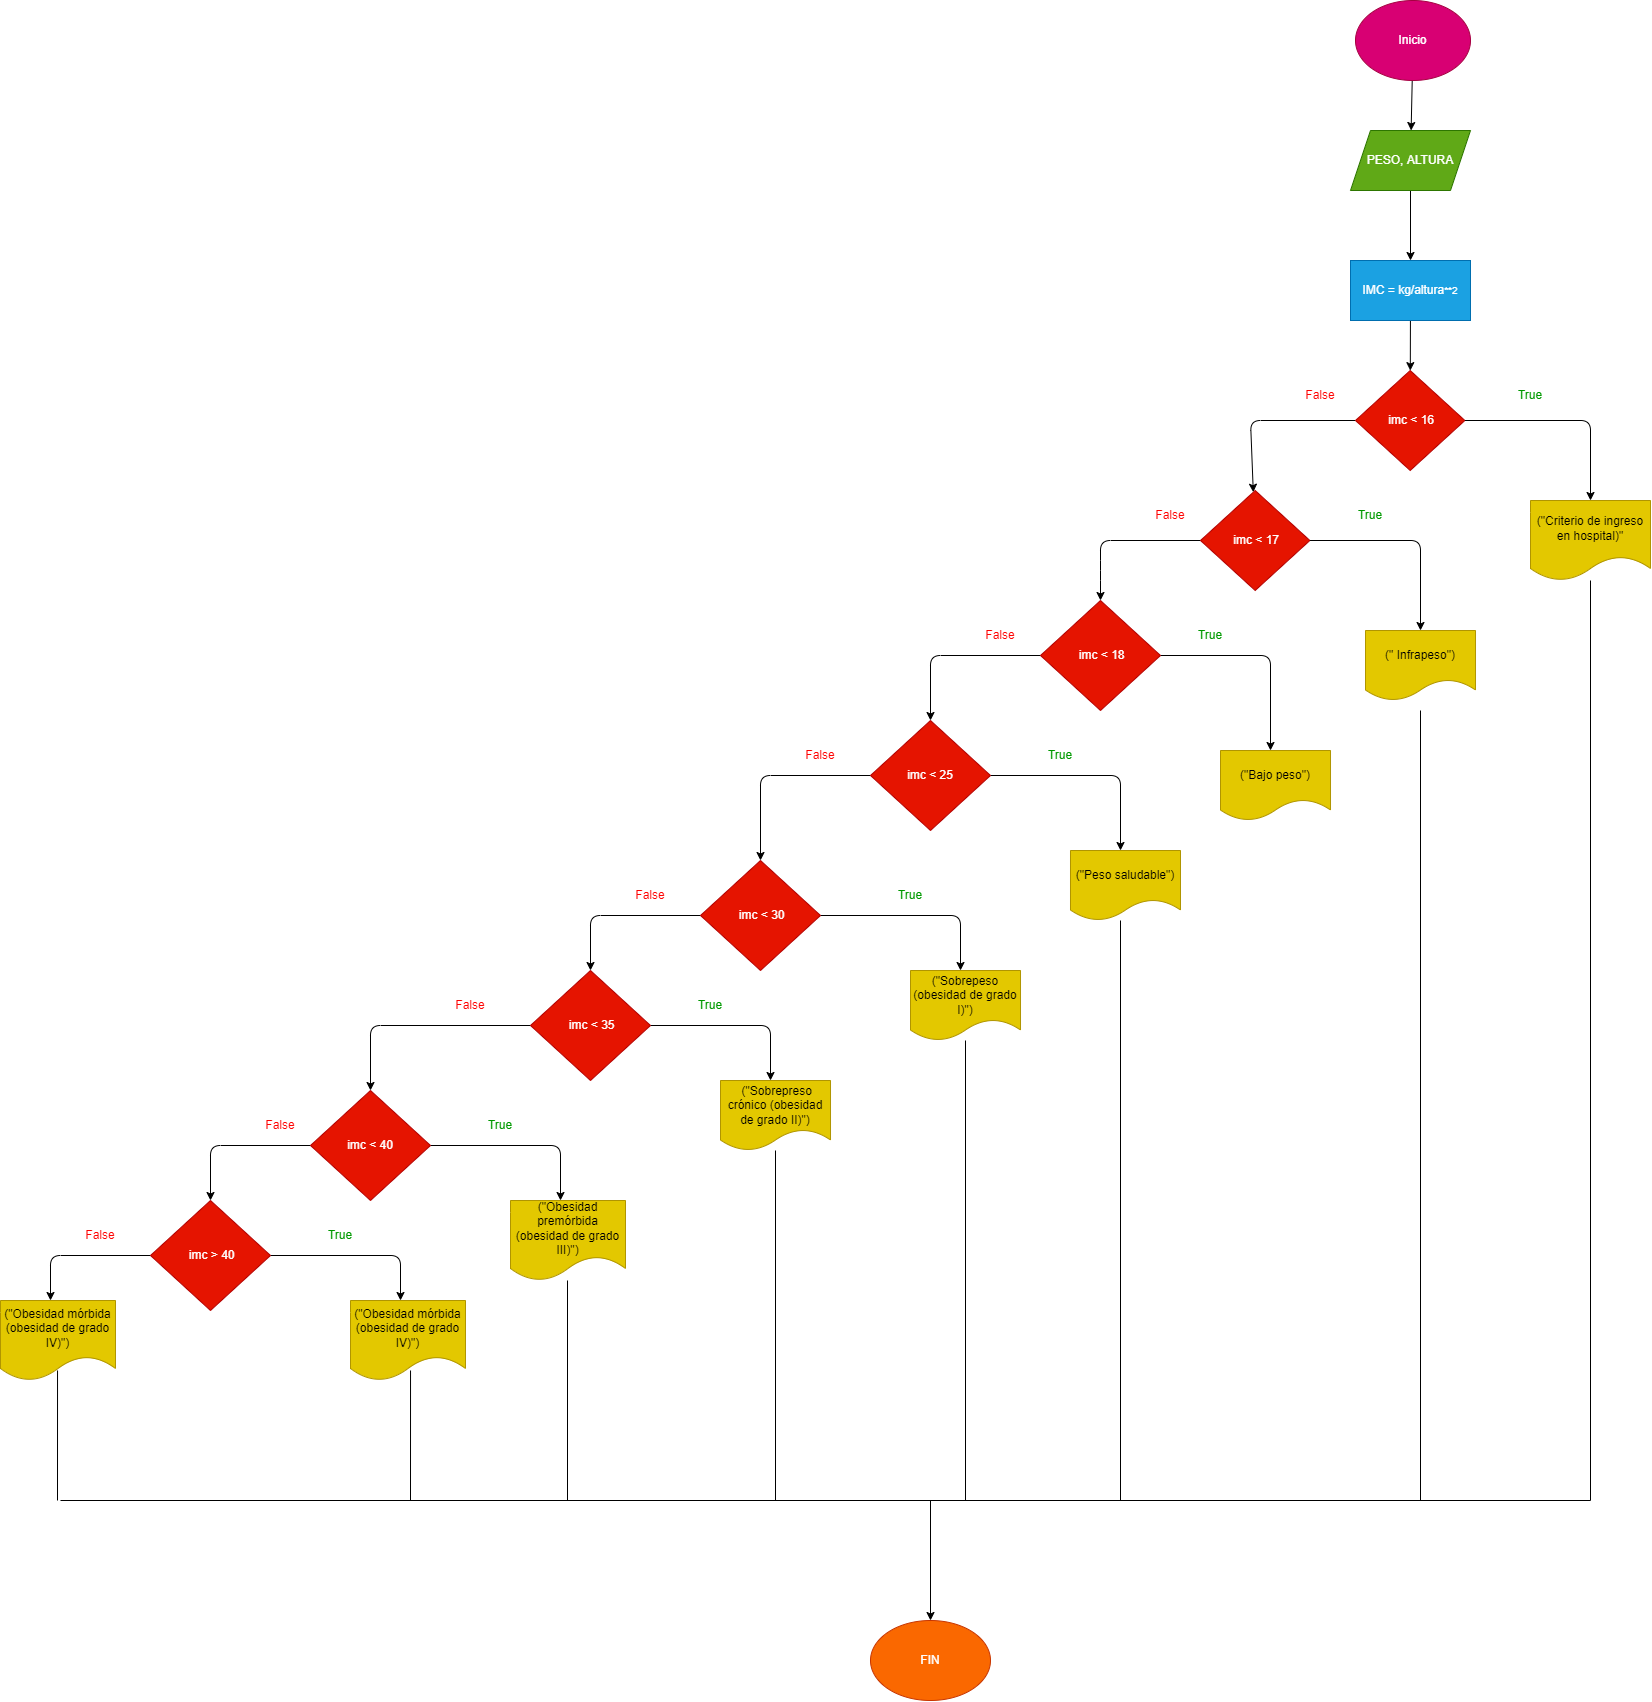

The diagram above was exported from draw.io. Its source (the exported page's mxGraphModel, read from the mxfile embedded in the PNG):
<mxGraphModel dx="546" dy="417" grid="1" gridSize="10" guides="1" tooltips="1" connect="1" arrows="1" fold="1" page="1" pageScale="1" pageWidth="827" pageHeight="1169" math="0" shadow="0">
  <root>
    <mxCell id="0" />
    <mxCell id="1" parent="0" />
    <mxCell id="2" value="" style="edgeStyle=none;html=1;" edge="1" parent="1" source="3" target="5">
      <mxGeometry relative="1" as="geometry" />
    </mxCell>
    <mxCell id="3" value="Inicio" style="ellipse;whiteSpace=wrap;html=1;fillColor=#d80073;fontColor=#ffffff;strokeColor=#A50040;" vertex="1" parent="1">
      <mxGeometry x="1585" y="280" width="115" height="80" as="geometry" />
    </mxCell>
    <mxCell id="4" value="" style="edgeStyle=none;html=1;" edge="1" parent="1" source="5" target="7">
      <mxGeometry relative="1" as="geometry" />
    </mxCell>
    <mxCell id="5" value="PESO, ALTURA" style="shape=parallelogram;perimeter=parallelogramPerimeter;whiteSpace=wrap;html=1;fixedSize=1;fillColor=#60a917;fontColor=#ffffff;strokeColor=#2D7600;" vertex="1" parent="1">
      <mxGeometry x="1580" y="410" width="120" height="60" as="geometry" />
    </mxCell>
    <mxCell id="6" value="" style="edgeStyle=none;html=1;" edge="1" parent="1" source="7" target="10">
      <mxGeometry relative="1" as="geometry" />
    </mxCell>
    <mxCell id="7" value="IMC = kg/altura&lt;span style=&quot;font-size: 10px;&quot;&gt;**2&lt;/span&gt;" style="whiteSpace=wrap;html=1;fillColor=#1ba1e2;fontColor=#ffffff;strokeColor=#006EAF;" vertex="1" parent="1">
      <mxGeometry x="1580" y="540" width="120" height="60" as="geometry" />
    </mxCell>
    <mxCell id="8" value="" style="edgeStyle=none;html=1;" edge="1" parent="1" source="10" target="11">
      <mxGeometry relative="1" as="geometry">
        <Array as="points">
          <mxPoint x="1820" y="700" />
        </Array>
      </mxGeometry>
    </mxCell>
    <mxCell id="9" value="" style="edgeStyle=none;html=1;" edge="1" parent="1" source="10" target="14">
      <mxGeometry relative="1" as="geometry">
        <Array as="points">
          <mxPoint x="1480" y="700" />
        </Array>
      </mxGeometry>
    </mxCell>
    <mxCell id="10" value="&amp;nbsp;imc &amp;lt; 16" style="rhombus;whiteSpace=wrap;html=1;fillColor=#e51400;fontColor=#ffffff;strokeColor=#B20000;" vertex="1" parent="1">
      <mxGeometry x="1585" y="650" width="109.37" height="100" as="geometry" />
    </mxCell>
    <mxCell id="11" value="(&quot;Criterio de ingreso en hospital)&quot;" style="shape=document;whiteSpace=wrap;html=1;boundedLbl=1;fillColor=#e3c800;fontColor=#000000;strokeColor=#B09500;" vertex="1" parent="1">
      <mxGeometry x="1760" y="780" width="120" height="80" as="geometry" />
    </mxCell>
    <mxCell id="12" value="" style="edgeStyle=none;html=1;" edge="1" parent="1" source="14" target="15">
      <mxGeometry relative="1" as="geometry">
        <Array as="points">
          <mxPoint x="1650" y="820" />
        </Array>
      </mxGeometry>
    </mxCell>
    <mxCell id="13" style="edgeStyle=none;html=1;entryX=0.5;entryY=0;entryDx=0;entryDy=0;" edge="1" parent="1" source="14">
      <mxGeometry relative="1" as="geometry">
        <mxPoint x="1330" y="880" as="targetPoint" />
        <Array as="points">
          <mxPoint x="1330" y="820" />
          <mxPoint x="1330" y="850" />
        </Array>
      </mxGeometry>
    </mxCell>
    <mxCell id="14" value="&amp;nbsp;imc &amp;lt; 17" style="rhombus;whiteSpace=wrap;html=1;fillColor=#e51400;fontColor=#ffffff;strokeColor=#B20000;" vertex="1" parent="1">
      <mxGeometry x="1430" y="770" width="109.37" height="100" as="geometry" />
    </mxCell>
    <mxCell id="15" value="(&quot; Infrapeso&quot;)" style="shape=document;whiteSpace=wrap;html=1;boundedLbl=1;fillColor=#e3c800;fontColor=#000000;strokeColor=#B09500;" vertex="1" parent="1">
      <mxGeometry x="1595" y="910" width="110.01" height="70" as="geometry" />
    </mxCell>
    <mxCell id="16" style="edgeStyle=none;html=1;fontColor=#FF0000;" edge="1" parent="1" source="18">
      <mxGeometry relative="1" as="geometry">
        <mxPoint x="1500" y="1030" as="targetPoint" />
        <Array as="points">
          <mxPoint x="1500" y="935" />
        </Array>
      </mxGeometry>
    </mxCell>
    <mxCell id="17" style="edgeStyle=none;html=1;fontColor=#FF0000;" edge="1" parent="1" source="18">
      <mxGeometry relative="1" as="geometry">
        <mxPoint x="1160" y="1000" as="targetPoint" />
        <Array as="points">
          <mxPoint x="1160" y="935" />
        </Array>
      </mxGeometry>
    </mxCell>
    <mxCell id="18" value="&lt;span style=&quot;font-weight: normal;&quot;&gt;&amp;nbsp;imc &amp;lt; 18&lt;/span&gt;" style="rhombus;whiteSpace=wrap;html=1;fontStyle=1;fillColor=#e51400;fontColor=#ffffff;strokeColor=#B20000;" vertex="1" parent="1">
      <mxGeometry x="1270" y="880" width="120" height="110" as="geometry" />
    </mxCell>
    <mxCell id="19" value="&lt;span&gt;True&lt;/span&gt;" style="text;html=1;strokeColor=none;fillColor=none;align=center;verticalAlign=middle;whiteSpace=wrap;rounded=0;fontColor=#009900;fontStyle=0" vertex="1" parent="1">
      <mxGeometry x="1730" y="660" width="60" height="30" as="geometry" />
    </mxCell>
    <mxCell id="20" value="&lt;font color=&quot;#ff0000&quot;&gt;False&lt;/font&gt;" style="text;html=1;strokeColor=none;fillColor=none;align=center;verticalAlign=middle;whiteSpace=wrap;rounded=0;fontColor=#009900;" vertex="1" parent="1">
      <mxGeometry x="1520" y="660" width="60" height="30" as="geometry" />
    </mxCell>
    <mxCell id="21" value="&lt;span&gt;True&lt;/span&gt;" style="text;html=1;strokeColor=none;fillColor=none;align=center;verticalAlign=middle;whiteSpace=wrap;rounded=0;fontColor=#009900;fontStyle=0" vertex="1" parent="1">
      <mxGeometry x="1570" y="780" width="60" height="30" as="geometry" />
    </mxCell>
    <mxCell id="22" value="&lt;font color=&quot;#ff0000&quot;&gt;False&lt;/font&gt;" style="text;html=1;strokeColor=none;fillColor=none;align=center;verticalAlign=middle;whiteSpace=wrap;rounded=0;fontColor=#009900;" vertex="1" parent="1">
      <mxGeometry x="1370" y="780" width="60" height="30" as="geometry" />
    </mxCell>
    <mxCell id="23" value="&lt;span&gt;True&lt;/span&gt;" style="text;html=1;strokeColor=none;fillColor=none;align=center;verticalAlign=middle;whiteSpace=wrap;rounded=0;fontColor=#009900;fontStyle=0" vertex="1" parent="1">
      <mxGeometry x="1410" y="900" width="60" height="30" as="geometry" />
    </mxCell>
    <mxCell id="24" value="&lt;font color=&quot;#ff0000&quot;&gt;False&lt;/font&gt;" style="text;html=1;strokeColor=none;fillColor=none;align=center;verticalAlign=middle;whiteSpace=wrap;rounded=0;fontColor=#009900;" vertex="1" parent="1">
      <mxGeometry x="1200" y="900" width="60" height="30" as="geometry" />
    </mxCell>
    <mxCell id="25" value="(&quot;Bajo peso&quot;)" style="shape=document;whiteSpace=wrap;html=1;boundedLbl=1;fillColor=#e3c800;fontColor=#000000;strokeColor=#B09500;" vertex="1" parent="1">
      <mxGeometry x="1450" y="1030" width="110.01" height="70" as="geometry" />
    </mxCell>
    <mxCell id="26" style="edgeStyle=none;html=1;fontColor=#FF0000;" edge="1" parent="1" source="28">
      <mxGeometry relative="1" as="geometry">
        <mxPoint x="1350" y="1130" as="targetPoint" />
        <Array as="points">
          <mxPoint x="1350" y="1055" />
        </Array>
      </mxGeometry>
    </mxCell>
    <mxCell id="27" style="edgeStyle=none;html=1;fontColor=#FF0000;" edge="1" parent="1" source="28">
      <mxGeometry relative="1" as="geometry">
        <mxPoint x="990" y="1140" as="targetPoint" />
        <Array as="points">
          <mxPoint x="990" y="1055" />
        </Array>
      </mxGeometry>
    </mxCell>
    <mxCell id="28" value="imc &amp;lt; 25" style="rhombus;whiteSpace=wrap;html=1;fillColor=#e51400;fontColor=#ffffff;strokeColor=#B20000;" vertex="1" parent="1">
      <mxGeometry x="1100" y="1000" width="120" height="110" as="geometry" />
    </mxCell>
    <mxCell id="29" value="&lt;span&gt;True&lt;/span&gt;" style="text;html=1;strokeColor=none;fillColor=none;align=center;verticalAlign=middle;whiteSpace=wrap;rounded=0;fontColor=#009900;fontStyle=0" vertex="1" parent="1">
      <mxGeometry x="1260" y="1020" width="60" height="30" as="geometry" />
    </mxCell>
    <mxCell id="30" value="&lt;font color=&quot;#ff0000&quot;&gt;False&lt;/font&gt;" style="text;html=1;strokeColor=none;fillColor=none;align=center;verticalAlign=middle;whiteSpace=wrap;rounded=0;fontColor=#009900;" vertex="1" parent="1">
      <mxGeometry x="1020" y="1020" width="60" height="30" as="geometry" />
    </mxCell>
    <mxCell id="31" value="(&quot;Peso saludable&quot;)" style="shape=document;whiteSpace=wrap;html=1;boundedLbl=1;fillColor=#e3c800;fontColor=#000000;strokeColor=#B09500;" vertex="1" parent="1">
      <mxGeometry x="1299.99" y="1130" width="110.01" height="70" as="geometry" />
    </mxCell>
    <mxCell id="32" style="edgeStyle=none;html=1;fontColor=#FF0000;" edge="1" parent="1" source="34">
      <mxGeometry relative="1" as="geometry">
        <mxPoint x="1190" y="1250" as="targetPoint" />
        <Array as="points">
          <mxPoint x="1190" y="1195" />
        </Array>
      </mxGeometry>
    </mxCell>
    <mxCell id="33" style="edgeStyle=none;html=1;fontColor=#FF0000;" edge="1" parent="1" source="34">
      <mxGeometry relative="1" as="geometry">
        <mxPoint x="820" y="1250" as="targetPoint" />
        <Array as="points">
          <mxPoint x="820" y="1195" />
        </Array>
      </mxGeometry>
    </mxCell>
    <mxCell id="34" value="&amp;nbsp;imc &amp;lt; 30" style="rhombus;whiteSpace=wrap;html=1;fillColor=#e51400;fontColor=#ffffff;strokeColor=#B20000;" vertex="1" parent="1">
      <mxGeometry x="930" y="1140" width="120" height="110" as="geometry" />
    </mxCell>
    <mxCell id="35" value="&lt;span&gt;True&lt;/span&gt;" style="text;html=1;strokeColor=none;fillColor=none;align=center;verticalAlign=middle;whiteSpace=wrap;rounded=0;fontColor=#009900;fontStyle=0" vertex="1" parent="1">
      <mxGeometry x="1110" y="1160" width="60" height="30" as="geometry" />
    </mxCell>
    <mxCell id="36" value="&lt;font color=&quot;#ff0000&quot;&gt;False&lt;/font&gt;" style="text;html=1;strokeColor=none;fillColor=none;align=center;verticalAlign=middle;whiteSpace=wrap;rounded=0;fontColor=#009900;" vertex="1" parent="1">
      <mxGeometry x="850" y="1160" width="60" height="30" as="geometry" />
    </mxCell>
    <mxCell id="37" value="(&quot;Sobrepeso (obesidad de grado I)&quot;)" style="shape=document;whiteSpace=wrap;html=1;boundedLbl=1;fillColor=#e3c800;fontColor=#000000;strokeColor=#B09500;" vertex="1" parent="1">
      <mxGeometry x="1140" y="1250" width="110.01" height="70" as="geometry" />
    </mxCell>
    <mxCell id="38" style="edgeStyle=none;html=1;fontColor=#FF0000;" edge="1" parent="1" source="40">
      <mxGeometry relative="1" as="geometry">
        <mxPoint x="1000" y="1360" as="targetPoint" />
        <Array as="points">
          <mxPoint x="1000" y="1305" />
        </Array>
      </mxGeometry>
    </mxCell>
    <mxCell id="39" style="edgeStyle=none;html=1;fontColor=#FF0000;entryX=0.5;entryY=0;entryDx=0;entryDy=0;" edge="1" parent="1" source="40" target="44">
      <mxGeometry relative="1" as="geometry">
        <mxPoint x="600" y="1380" as="targetPoint" />
        <Array as="points">
          <mxPoint x="600" y="1305" />
        </Array>
      </mxGeometry>
    </mxCell>
    <mxCell id="40" value="&amp;nbsp;imc &amp;lt; 35" style="rhombus;whiteSpace=wrap;html=1;fillColor=#e51400;fontColor=#ffffff;strokeColor=#B20000;" vertex="1" parent="1">
      <mxGeometry x="760" y="1250" width="120" height="110" as="geometry" />
    </mxCell>
    <mxCell id="41" value="&amp;nbsp;(&quot;Sobrepreso crónico (obesidad de grado II)&quot;)" style="shape=document;whiteSpace=wrap;html=1;boundedLbl=1;fillColor=#e3c800;fontColor=#000000;strokeColor=#B09500;" vertex="1" parent="1">
      <mxGeometry x="950" y="1360" width="110.01" height="70" as="geometry" />
    </mxCell>
    <mxCell id="42" style="edgeStyle=none;html=1;fontColor=#FF0000;" edge="1" parent="1" source="44">
      <mxGeometry relative="1" as="geometry">
        <mxPoint x="790" y="1480" as="targetPoint" />
        <Array as="points">
          <mxPoint x="790" y="1425" />
        </Array>
      </mxGeometry>
    </mxCell>
    <mxCell id="43" style="edgeStyle=none;html=1;fontColor=#FF0000;" edge="1" parent="1" source="44">
      <mxGeometry relative="1" as="geometry">
        <mxPoint x="440" y="1480" as="targetPoint" />
        <Array as="points">
          <mxPoint x="440" y="1425" />
        </Array>
      </mxGeometry>
    </mxCell>
    <mxCell id="44" value="imc &amp;lt; 40" style="rhombus;whiteSpace=wrap;html=1;fillColor=#e51400;fontColor=#ffffff;strokeColor=#B20000;" vertex="1" parent="1">
      <mxGeometry x="540" y="1370" width="120" height="110" as="geometry" />
    </mxCell>
    <mxCell id="45" value="(&quot;Obesidad premórbida (obesidad de grado III)&quot;)" style="shape=document;whiteSpace=wrap;html=1;boundedLbl=1;fillColor=#e3c800;fontColor=#000000;strokeColor=#B09500;" vertex="1" parent="1">
      <mxGeometry x="740" y="1480" width="115" height="80" as="geometry" />
    </mxCell>
    <mxCell id="46" style="edgeStyle=none;html=1;fontColor=#FF0000;" edge="1" parent="1" source="48">
      <mxGeometry relative="1" as="geometry">
        <mxPoint x="630" y="1580" as="targetPoint" />
        <Array as="points">
          <mxPoint x="630" y="1535" />
        </Array>
      </mxGeometry>
    </mxCell>
    <mxCell id="47" style="edgeStyle=none;html=1;fontColor=#FF0000;" edge="1" parent="1" source="48">
      <mxGeometry relative="1" as="geometry">
        <mxPoint x="280" y="1580" as="targetPoint" />
        <Array as="points">
          <mxPoint x="280" y="1535" />
        </Array>
      </mxGeometry>
    </mxCell>
    <mxCell id="48" value="&amp;nbsp;imc &amp;gt; 40" style="rhombus;whiteSpace=wrap;html=1;fillColor=#e51400;fontColor=#ffffff;strokeColor=#B20000;" vertex="1" parent="1">
      <mxGeometry x="380" y="1480" width="120" height="110" as="geometry" />
    </mxCell>
    <mxCell id="49" value="(&quot;Obesidad mórbida (obesidad de grado IV)&quot;)" style="shape=document;whiteSpace=wrap;html=1;boundedLbl=1;fillColor=#e3c800;fontColor=#000000;strokeColor=#B09500;" vertex="1" parent="1">
      <mxGeometry x="580" y="1580" width="115" height="80" as="geometry" />
    </mxCell>
    <mxCell id="50" value="" style="endArrow=none;html=1;fontColor=#FF0000;entryX=0.522;entryY=0.875;entryDx=0;entryDy=0;entryPerimeter=0;" edge="1" parent="1" target="49">
      <mxGeometry width="50" height="50" relative="1" as="geometry">
        <mxPoint x="640" y="1780" as="sourcePoint" />
        <mxPoint x="640" y="1730" as="targetPoint" />
      </mxGeometry>
    </mxCell>
    <mxCell id="51" value="" style="endArrow=none;html=1;fontColor=#FF0000;" edge="1" parent="1">
      <mxGeometry width="50" height="50" relative="1" as="geometry">
        <mxPoint x="797" y="1780" as="sourcePoint" />
        <mxPoint x="797" y="1560" as="targetPoint" />
      </mxGeometry>
    </mxCell>
    <mxCell id="52" value="" style="endArrow=none;html=1;fontColor=#FF0000;" edge="1" parent="1" target="41">
      <mxGeometry width="50" height="50" relative="1" as="geometry">
        <mxPoint x="1005" y="1780" as="sourcePoint" />
        <mxPoint x="1004.51" y="1480" as="targetPoint" />
      </mxGeometry>
    </mxCell>
    <mxCell id="53" value="" style="endArrow=none;html=1;fontColor=#FF0000;" edge="1" parent="1" target="37">
      <mxGeometry width="50" height="50" relative="1" as="geometry">
        <mxPoint x="1195" y="1780" as="sourcePoint" />
        <mxPoint x="1190" y="1500" as="targetPoint" />
      </mxGeometry>
    </mxCell>
    <mxCell id="54" value="" style="endArrow=none;html=1;fontColor=#FF0000;" edge="1" parent="1">
      <mxGeometry width="50" height="50" relative="1" as="geometry">
        <mxPoint x="1350" y="1780" as="sourcePoint" />
        <mxPoint x="1350" y="1200" as="targetPoint" />
      </mxGeometry>
    </mxCell>
    <mxCell id="55" value="" style="endArrow=none;html=1;fontColor=#FF0000;fillColor=#e3c800;strokeColor=#FFFFFF;" edge="1" parent="1">
      <mxGeometry width="50" height="50" relative="1" as="geometry">
        <mxPoint x="1500" y="1780" as="sourcePoint" />
        <mxPoint x="1504.5" y="1105" as="targetPoint" />
      </mxGeometry>
    </mxCell>
    <mxCell id="56" value="" style="endArrow=none;html=1;fontColor=#FF0000;" edge="1" parent="1">
      <mxGeometry width="50" height="50" relative="1" as="geometry">
        <mxPoint x="1650" y="1780" as="sourcePoint" />
        <mxPoint x="1650" y="990" as="targetPoint" />
      </mxGeometry>
    </mxCell>
    <mxCell id="57" value="" style="endArrow=none;html=1;fontColor=#FF0000;" edge="1" parent="1" target="11">
      <mxGeometry width="50" height="50" relative="1" as="geometry">
        <mxPoint x="1820" y="1780" as="sourcePoint" />
        <mxPoint x="1820" y="870" as="targetPoint" />
      </mxGeometry>
    </mxCell>
    <mxCell id="58" value="&lt;span&gt;True&lt;/span&gt;" style="text;html=1;strokeColor=none;fillColor=none;align=center;verticalAlign=middle;whiteSpace=wrap;rounded=0;fontColor=#009900;fontStyle=0" vertex="1" parent="1">
      <mxGeometry x="910" y="1270" width="60" height="30" as="geometry" />
    </mxCell>
    <mxCell id="59" value="&lt;font color=&quot;#ff0000&quot;&gt;False&lt;/font&gt;" style="text;html=1;strokeColor=none;fillColor=none;align=center;verticalAlign=middle;whiteSpace=wrap;rounded=0;fontColor=#009900;" vertex="1" parent="1">
      <mxGeometry x="670" y="1270" width="60" height="30" as="geometry" />
    </mxCell>
    <mxCell id="60" value="&lt;span&gt;True&lt;/span&gt;" style="text;html=1;strokeColor=none;fillColor=none;align=center;verticalAlign=middle;whiteSpace=wrap;rounded=0;fontColor=#009900;fontStyle=0" vertex="1" parent="1">
      <mxGeometry x="700" y="1390" width="60" height="30" as="geometry" />
    </mxCell>
    <mxCell id="61" value="&lt;font color=&quot;#ff0000&quot;&gt;False&lt;/font&gt;" style="text;html=1;strokeColor=none;fillColor=none;align=center;verticalAlign=middle;whiteSpace=wrap;rounded=0;fontColor=#009900;" vertex="1" parent="1">
      <mxGeometry x="480" y="1390" width="60" height="30" as="geometry" />
    </mxCell>
    <mxCell id="62" value="&lt;span&gt;True&lt;/span&gt;" style="text;html=1;strokeColor=none;fillColor=none;align=center;verticalAlign=middle;whiteSpace=wrap;rounded=0;fontColor=#009900;fontStyle=0" vertex="1" parent="1">
      <mxGeometry x="540" y="1500" width="60" height="30" as="geometry" />
    </mxCell>
    <mxCell id="63" value="&lt;font color=&quot;#ff0000&quot;&gt;False&lt;/font&gt;" style="text;html=1;strokeColor=none;fillColor=none;align=center;verticalAlign=middle;whiteSpace=wrap;rounded=0;fontColor=#009900;" vertex="1" parent="1">
      <mxGeometry x="300" y="1500" width="60" height="30" as="geometry" />
    </mxCell>
    <mxCell id="64" value="(&quot;Obesidad mórbida (obesidad de grado IV)&quot;)" style="shape=document;whiteSpace=wrap;html=1;boundedLbl=1;fillColor=#e3c800;fontColor=#000000;strokeColor=#B09500;" vertex="1" parent="1">
      <mxGeometry x="230" y="1580" width="115" height="80" as="geometry" />
    </mxCell>
    <mxCell id="65" value="" style="endArrow=none;html=1;fontColor=#FF0000;entryX=0.522;entryY=0.875;entryDx=0;entryDy=0;entryPerimeter=0;" edge="1" parent="1">
      <mxGeometry width="50" height="50" relative="1" as="geometry">
        <mxPoint x="287" y="1780" as="sourcePoint" />
        <mxPoint x="287.03" y="1650" as="targetPoint" />
      </mxGeometry>
    </mxCell>
    <mxCell id="66" value="" style="endArrow=none;html=1;fontColor=#FF0000;" edge="1" parent="1">
      <mxGeometry width="50" height="50" relative="1" as="geometry">
        <mxPoint x="290" y="1780" as="sourcePoint" />
        <mxPoint x="1820" y="1780" as="targetPoint" />
      </mxGeometry>
    </mxCell>
    <mxCell id="67" value="" style="endArrow=classic;html=1;fontColor=#FF0000;" edge="1" parent="1">
      <mxGeometry width="50" height="50" relative="1" as="geometry">
        <mxPoint x="1160" y="1780" as="sourcePoint" />
        <mxPoint x="1160" y="1900" as="targetPoint" />
      </mxGeometry>
    </mxCell>
    <mxCell id="68" value="&lt;font color=&quot;#ffffff&quot;&gt;FIN&lt;br&gt;&lt;/font&gt;" style="ellipse;whiteSpace=wrap;html=1;fontColor=#000000;fillColor=#fa6800;strokeColor=#C73500;" vertex="1" parent="1">
      <mxGeometry x="1100" y="1900" width="120" height="80" as="geometry" />
    </mxCell>
  </root>
</mxGraphModel>